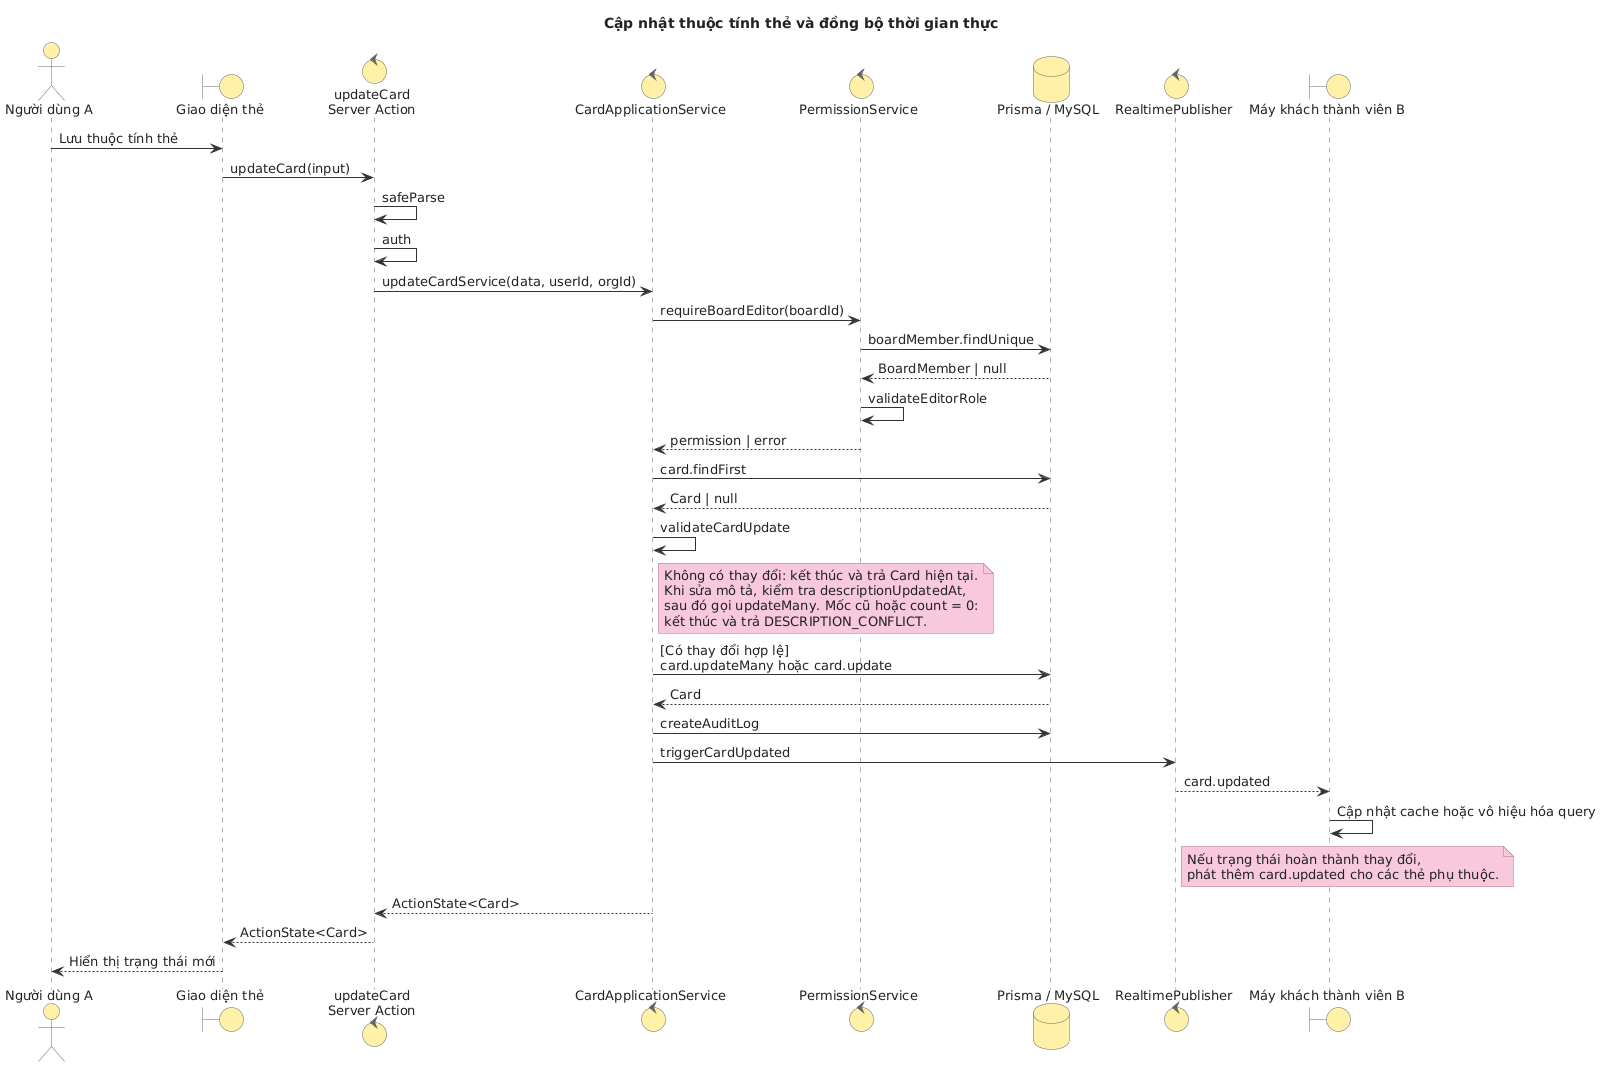

The diagram above was rendered by PlantUML. Its source (embedded in the PNG):
@startuml
skinparam backgroundColor white
skinparam shadowing false
skinparam roundcorner 0
skinparam defaultFontName Arial
skinparam defaultFontSize 13
skinparam defaultFontColor #222222

' Phong cách gần giống Astah: đối tượng vàng nhạt, ghi chú hồng
skinparam sequence {
  ArrowColor #333333
  ArrowThickness 1
  LifeLineBorderColor #666666
  LifeLineBackgroundColor #FFFDF0
  ParticipantBorderColor #666666
  ParticipantBackgroundColor #FFF2A8
  ParticipantFontColor #222222
  ParticipantFontStyle plain
  ActorBorderColor #666666
  ActorBackgroundColor #FFF2A8
  ActorFontColor #222222
  DividerBackgroundColor #FFF2A8
  DividerBorderColor #666666
  GroupBackgroundColor #FFFBE0
  GroupBorderColor #666666
}

skinparam BoundaryBackgroundColor #FFF2A8
skinparam BoundaryBorderColor #666666
skinparam ControlBackgroundColor #FFF2A8
skinparam ControlBorderColor #666666
skinparam DatabaseBackgroundColor #FFF2A8
skinparam DatabaseBorderColor #666666
skinparam NoteBackgroundColor #F8C8DC
skinparam NoteBorderColor #B56B86
skinparam NoteFontColor #222222

title Cập nhật thuộc tính thẻ và đồng bộ thời gian thực

actor "Người dùng A" as UserA
boundary "Giao diện thẻ" as UI
control "updateCard\nServer Action" as Action
control "CardApplicationService" as Service
control "PermissionService" as Permission
database "Prisma / MySQL" as DB
control "RealtimePublisher" as Realtime
boundary "Máy khách thành viên B" as ClientB

UserA -> UI: Lưu thuộc tính thẻ
UI -> Action: updateCard(input)
Action -> Action: safeParse
Action -> Action: auth
Action -> Service: updateCardService(data, userId, orgId)
Service -> Permission: requireBoardEditor(boardId)
Permission -> DB: boardMember.findUnique
DB --> Permission: BoardMember | null
Permission -> Permission: validateEditorRole
Permission --> Service: permission | error
Service -> DB: card.findFirst
DB --> Service: Card | null
Service -> Service: validateCardUpdate
note right of Service
  Không có thay đổi: kết thúc và trả Card hiện tại.
  Khi sửa mô tả, kiểm tra descriptionUpdatedAt,
  sau đó gọi updateMany. Mốc cũ hoặc count = 0:
  kết thúc và trả DESCRIPTION_CONFLICT.
end note
Service -> DB: [Có thay đổi hợp lệ]\ncard.updateMany hoặc card.update
DB --> Service: Card
Service -> DB: createAuditLog
Service -> Realtime: triggerCardUpdated
Realtime --> ClientB: card.updated
ClientB -> ClientB: Cập nhật cache hoặc vô hiệu hóa query
note right of Realtime
  Nếu trạng thái hoàn thành thay đổi,
  phát thêm card.updated cho các thẻ phụ thuộc.
end note
Service --> Action: ActionState<Card>
Action --> UI: ActionState<Card>
UI --> UserA: Hiển thị trạng thái mới
@enduml